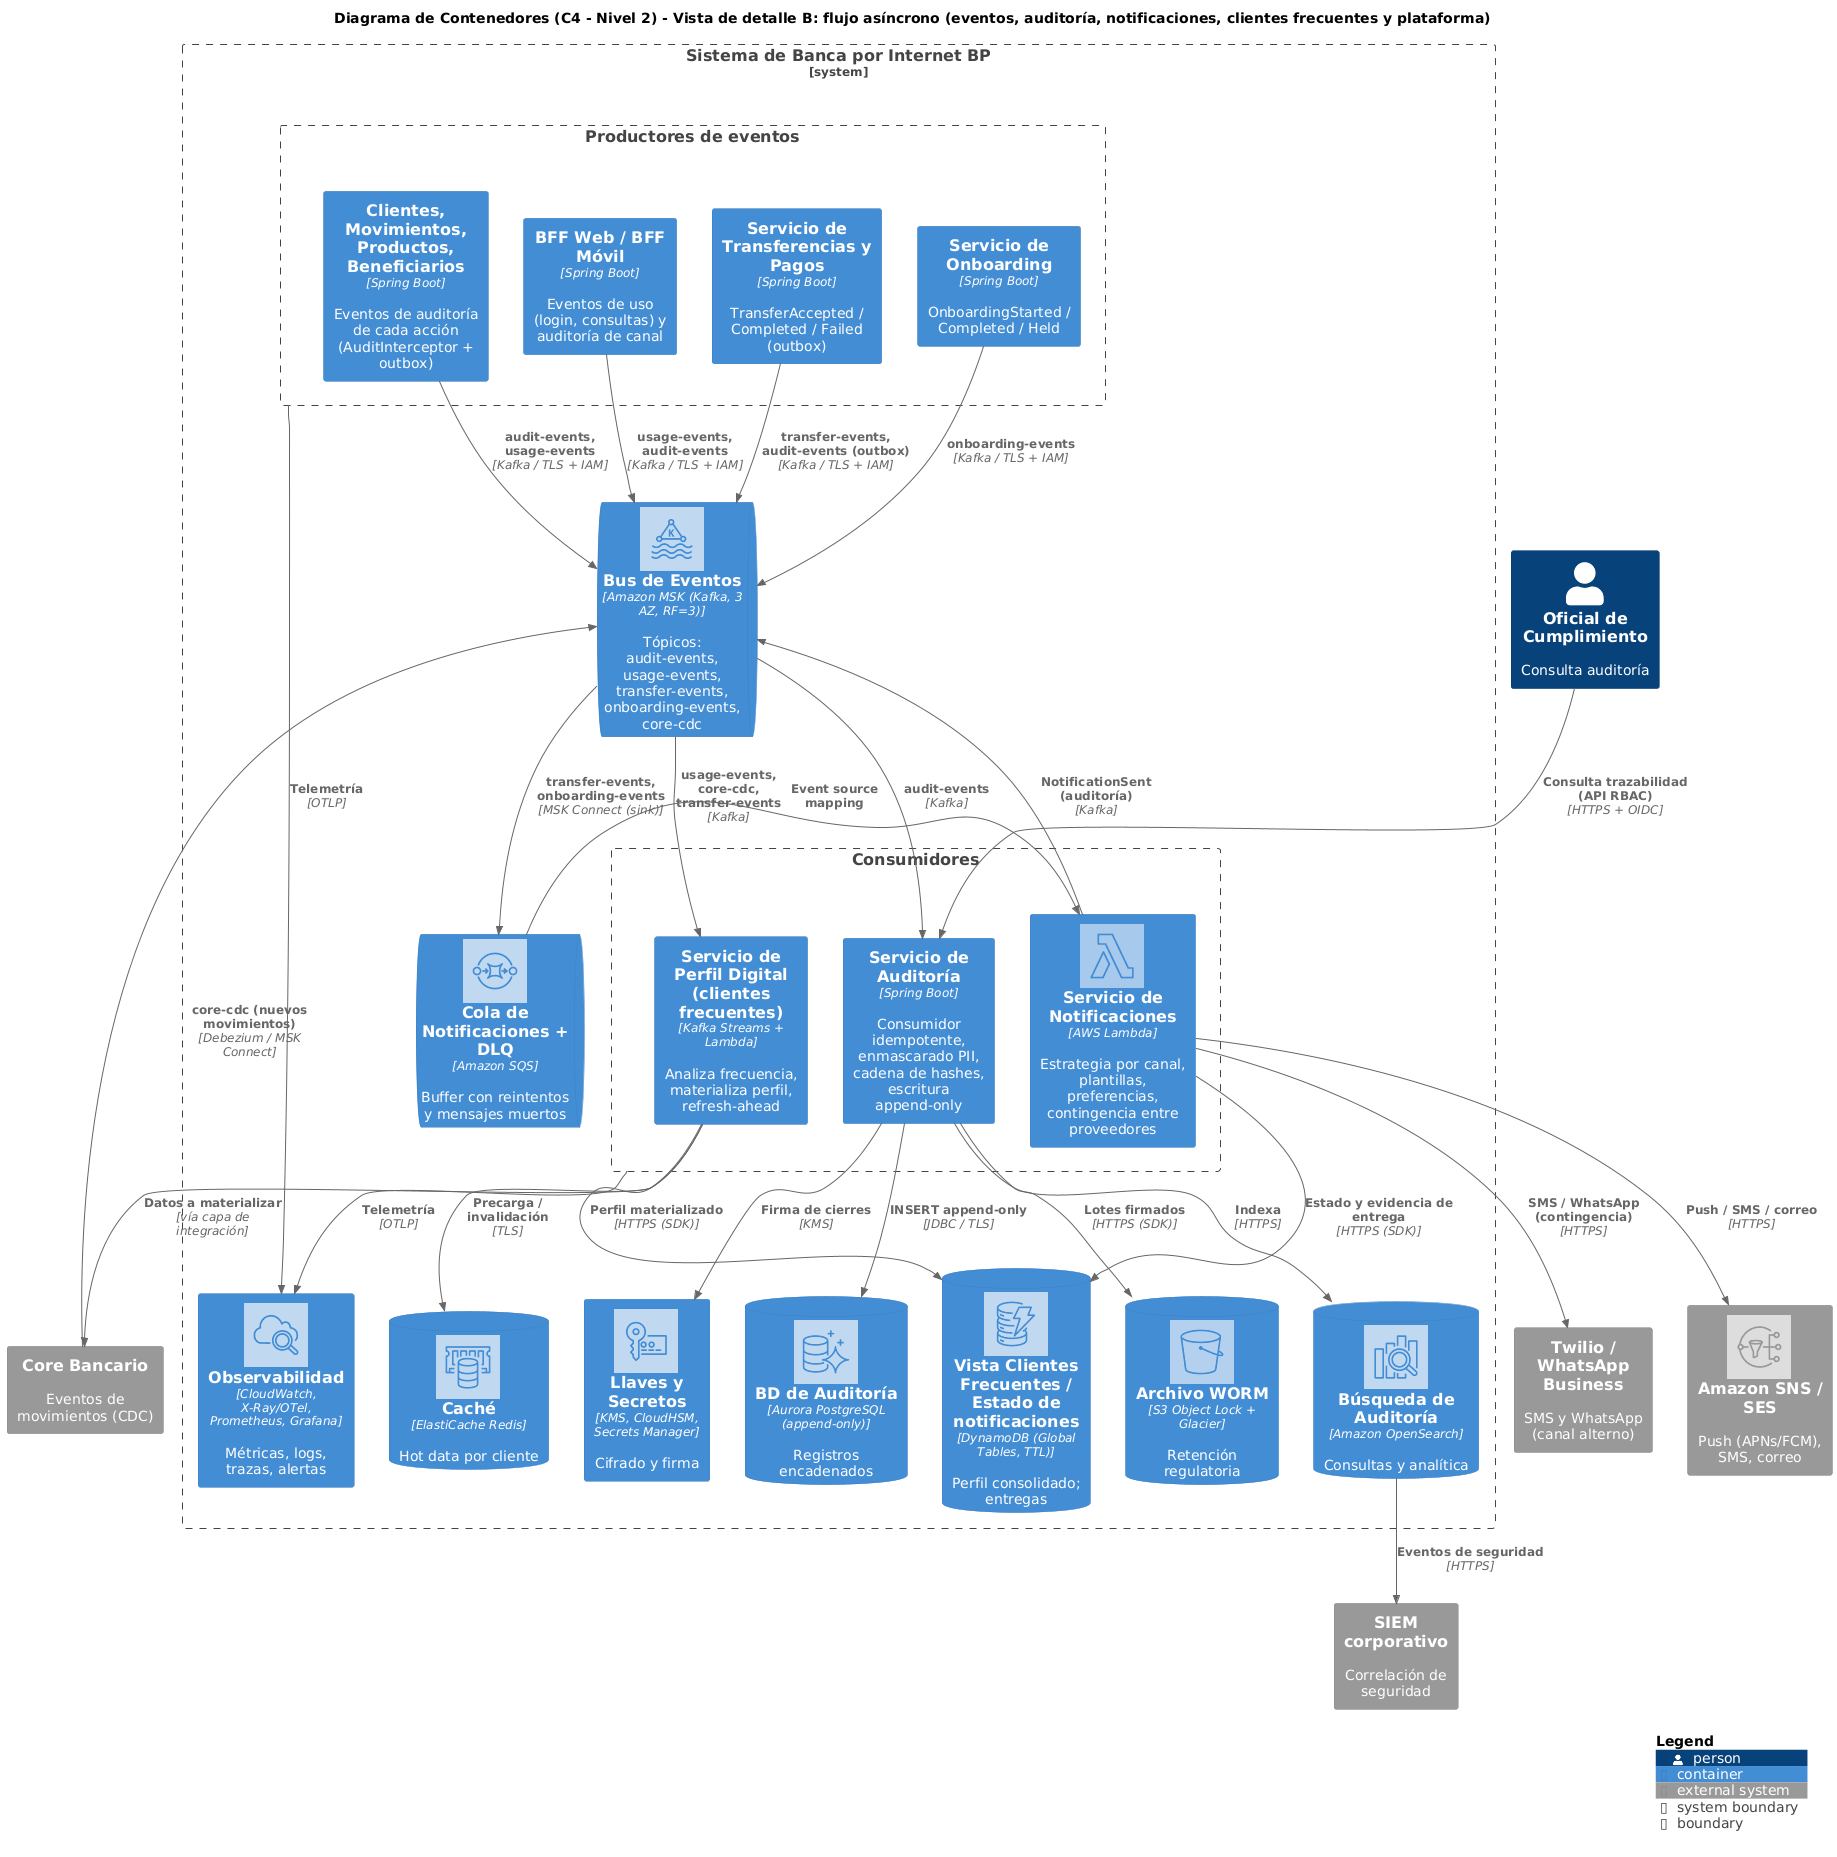

The diagram above was rendered by PlantUML. Its source (embedded in the PNG):
@startuml 04_contenedores_asincrono
!include <C4/C4_Container>
!include <awslib/AWSCommon>
!include <awslib/Compute/Lambda>
!include <awslib/Analytics/ManagedStreamingforApacheKafka>
!include <awslib/ApplicationIntegration/SimpleQueueService>
!include <awslib/Database/Aurora>
!include <awslib/Database/DynamoDB>
!include <awslib/Database/ElastiCache>
!include <awslib/Storage/SimpleStorageService>
!include <awslib/Analytics/OpenSearchService>
!include <awslib/ManagementGovernance/CloudWatch>
!include <awslib/SecurityIdentityCompliance/KeyManagementService>
!include <awslib/ApplicationIntegration/SimpleNotificationService>
!include <awslib/BusinessApplications/SimpleEmailService>
LAYOUT_TOP_DOWN()
skinparam wrapWidth 150
title Diagrama de Contenedores (C4 - Nivel 2) - Vista de detalle B: flujo asíncrono (eventos, auditoría, notificaciones, clientes frecuentes y plataforma)

System_Boundary(bp, "Sistema de Banca por Internet BP") {
  Boundary(prod, "Productores de eventos") {
    Container(bffs, "BFF Web / BFF Móvil", "Spring Boot", "Eventos de uso (login, consultas) y auditoría de canal")
    Container(svcTrf, "Servicio de Transferencias y Pagos", "Spring Boot", "TransferAccepted / Completed / Failed (outbox)")
    Container(svcOnb, "Servicio de Onboarding", "Spring Boot", "OnboardingStarted / Completed / Held")
    Container(svcOtros, "Clientes, Movimientos, Productos, Beneficiarios", "Spring Boot", "Eventos de auditoría de cada acción (AuditInterceptor + outbox)")
  }
  ContainerQueue(kafka, "Bus de Eventos", "Amazon MSK (Kafka, 3 AZ, RF=3)", "Tópicos: audit-events, usage-events, transfer-events, onboarding-events, core-cdc", $sprite="ManagedStreamingforApacheKafka")
  ContainerQueue(sqs, "Cola de Notificaciones + DLQ", "Amazon SQS", "Buffer con reintentos y mensajes muertos", $sprite="SimpleQueueService")

  Boundary(cons, "Consumidores") {
    Container(svcAud, "Servicio de Auditoría", "Spring Boot", "Consumidor idempotente, enmascarado PII, cadena de hashes, escritura append-only")
    Container(svcPerf, "Servicio de Perfil Digital (clientes frecuentes)", "Kafka Streams + Lambda", "Analiza frecuencia, materializa perfil, refresh-ahead")
    Container(svcNot, "Servicio de Notificaciones", "AWS Lambda", "Estrategia por canal, plantillas, preferencias, contingencia entre proveedores", $sprite="Lambda")
  }
  ContainerDb(dbaud, "BD de Auditoría", "Aurora PostgreSQL (append-only)", "Registros encadenados", $sprite="Aurora")
  ContainerDb(s3aud, "Archivo WORM", "S3 Object Lock + Glacier", "Retención regulatoria", $sprite="SimpleStorageService")
  ContainerDb(osaud, "Búsqueda de Auditoría", "Amazon OpenSearch", "Consultas y analítica", $sprite="OpenSearchService")
  ContainerDb(ddb, "Vista Clientes Frecuentes / Estado de notificaciones", "DynamoDB (Global Tables, TTL)", "Perfil consolidado; entregas", $sprite="DynamoDB")
  ContainerDb(cache, "Caché", "ElastiCache Redis", "Hot data por cliente", $sprite="ElastiCache")
  Container(obs, "Observabilidad", "CloudWatch, X-Ray/OTel, Prometheus, Grafana", "Métricas, logs, trazas, alertas", $sprite="CloudWatch")
  Container(sec, "Llaves y Secretos", "KMS, CloudHSM, Secrets Manager", "Cifrado y firma", $sprite="KeyManagementService")
}
System_Ext(core, "Core Bancario", "Eventos de movimientos (CDC)")
System_Ext(snsses, "Amazon SNS / SES", "Push (APNs/FCM), SMS, correo", $sprite="SimpleNotificationService")
System_Ext(twilio, "Twilio / WhatsApp Business", "SMS y WhatsApp (canal alterno)")
System_Ext(siem, "SIEM corporativo", "Correlación de seguridad")
Person(oficial, "Oficial de Cumplimiento", "Consulta auditoría")

Rel(bffs, kafka, "usage-events, audit-events", "Kafka / TLS + IAM")
Rel(svcTrf, kafka, "transfer-events, audit-events (outbox)", "Kafka / TLS + IAM")
Rel(svcOnb, kafka, "onboarding-events", "Kafka / TLS + IAM")
Rel(svcOtros, kafka, "audit-events, usage-events", "Kafka / TLS + IAM")
Rel(core, kafka, "core-cdc (nuevos movimientos)", "Debezium / MSK Connect")
Rel(kafka, svcAud, "audit-events", "Kafka")
Rel(kafka, svcPerf, "usage-events, core-cdc, transfer-events", "Kafka")
Rel(kafka, sqs, "transfer-events, onboarding-events", "MSK Connect (sink)")
Rel(sqs, svcNot, "Event source mapping", "")
Rel(svcAud, dbaud, "INSERT append-only", "JDBC / TLS")
Rel(svcAud, s3aud, "Lotes firmados", "HTTPS (SDK)")
Rel(svcAud, osaud, "Indexa", "HTTPS")
Rel(svcAud, sec, "Firma de cierres", "KMS")
Rel(svcPerf, ddb, "Perfil materializado", "HTTPS (SDK)")
Rel(svcPerf, cache, "Precarga / invalidación", "TLS")
Rel(svcPerf, core, "Datos a materializar", "vía capa de integración")
Rel(svcNot, snsses, "Push / SMS / correo", "HTTPS")
Rel(svcNot, twilio, "SMS / WhatsApp (contingencia)", "HTTPS")
Rel(svcNot, ddb, "Estado y evidencia de entrega", "HTTPS (SDK)")
Rel(svcNot, kafka, "NotificationSent (auditoría)", "Kafka")
Rel(osaud, siem, "Eventos de seguridad", "HTTPS")
Rel(oficial, svcAud, "Consulta trazabilidad (API RBAC)", "HTTPS + OIDC")
Rel(cons, obs, "Telemetría", "OTLP")
Rel(prod, obs, "Telemetría", "OTLP")
SHOW_LEGEND()
@enduml